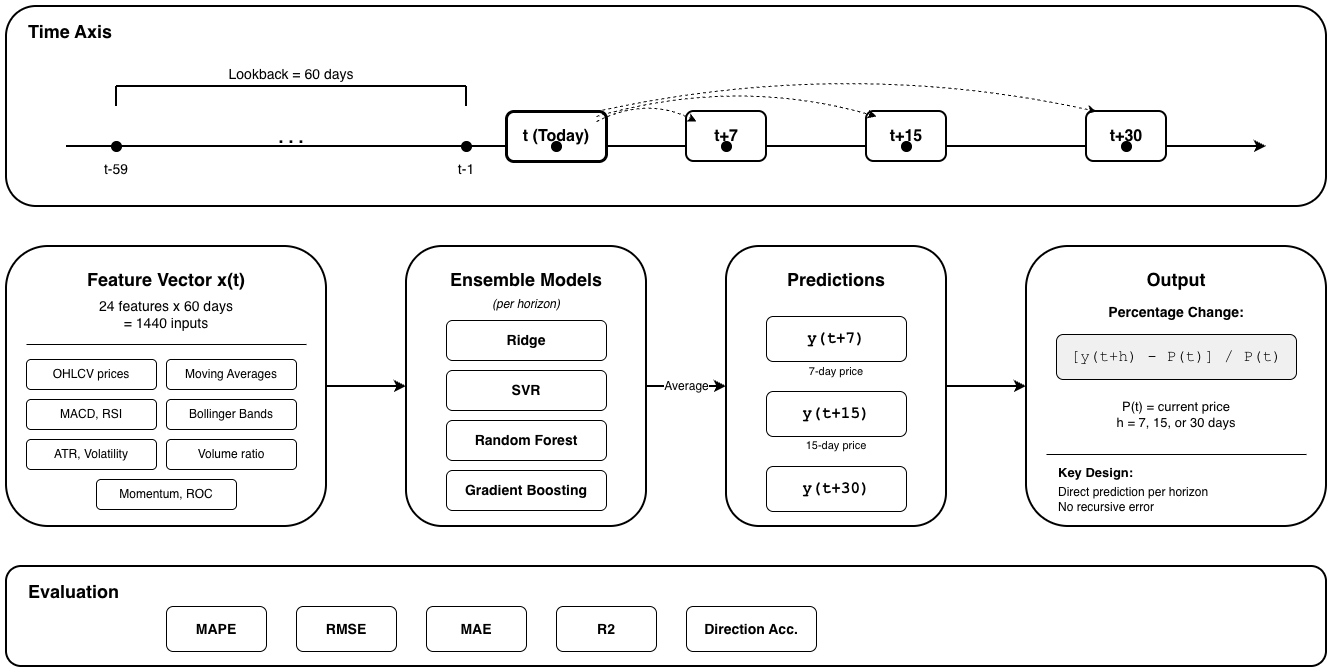

The diagram above was exported from draw.io. Its source (the exported page's mxGraphModel, read from the mxfile embedded in the PNG):
<mxGraphModel dx="1188" dy="790" grid="1" gridSize="10" guides="1" tooltips="1" connect="1" arrows="1" fold="1" page="1" pageScale="1" pageWidth="1400" pageHeight="1000" math="0" shadow="0">
  <root>
    <mxCell id="0" />
    <mxCell id="1" parent="0" />
    <mxCell id="section1-box" parent="1" style="rounded=1;whiteSpace=wrap;html=1;fillColor=#ffffff;strokeColor=#000000;strokeWidth=2;" value="" vertex="1">
      <mxGeometry height="200" width="1320" x="40" y="40" as="geometry" />
    </mxCell>
    <mxCell id="section1-title" parent="1" style="text;html=1;strokeColor=none;fillColor=none;align=left;verticalAlign=middle;whiteSpace=wrap;rounded=0;fontSize=18;fontStyle=1;spacingLeft=10;" value="Time Axis" vertex="1">
      <mxGeometry height="30" width="150" x="50" y="50" as="geometry" />
    </mxCell>
    <mxCell id="time-axis" edge="1" parent="1" style="endArrow=classic;html=1;rounded=0;strokeWidth=2;strokeColor=#000000;" value="">
      <mxGeometry height="50" relative="1" width="50" as="geometry">
        <mxPoint x="100" y="180" as="sourcePoint" />
        <mxPoint x="1300" y="180" as="targetPoint" />
      </mxGeometry>
    </mxCell>
    <mxCell id="lookback-line1" edge="1" parent="1" style="endArrow=none;html=1;rounded=0;strokeWidth=2;strokeColor=#000000;" value="">
      <mxGeometry height="50" relative="1" width="50" as="geometry">
        <mxPoint x="150" y="140" as="sourcePoint" />
        <mxPoint x="150" y="120" as="targetPoint" />
      </mxGeometry>
    </mxCell>
    <mxCell id="lookback-line2" edge="1" parent="1" style="endArrow=none;html=1;rounded=0;strokeWidth=2;strokeColor=#000000;" value="">
      <mxGeometry height="50" relative="1" width="50" as="geometry">
        <mxPoint x="150" y="120" as="sourcePoint" />
        <mxPoint x="500" y="120" as="targetPoint" />
      </mxGeometry>
    </mxCell>
    <mxCell id="lookback-line3" edge="1" parent="1" style="endArrow=none;html=1;rounded=0;strokeWidth=2;strokeColor=#000000;" value="">
      <mxGeometry height="50" relative="1" width="50" as="geometry">
        <mxPoint x="500" y="140" as="sourcePoint" />
        <mxPoint x="500" y="120" as="targetPoint" />
      </mxGeometry>
    </mxCell>
    <mxCell id="lookback-label" parent="1" style="text;html=1;strokeColor=none;fillColor=none;align=center;verticalAlign=middle;whiteSpace=wrap;rounded=0;fontSize=14;fontStyle=0;" value="Lookback = 60 days" vertex="1">
      <mxGeometry height="25" width="170" x="240" y="95" as="geometry" />
    </mxCell>
    <mxCell id="t-59-dot" parent="1" style="ellipse;whiteSpace=wrap;html=1;aspect=fixed;fillColor=#000000;strokeColor=#000000;" value="" vertex="1">
      <mxGeometry height="10" width="10" x="145" y="175" as="geometry" />
    </mxCell>
    <mxCell id="t-59-label" parent="1" style="text;html=1;strokeColor=none;fillColor=none;align=center;verticalAlign=middle;whiteSpace=wrap;rounded=0;fontSize=14;" value="t-59" vertex="1">
      <mxGeometry height="25" width="50" x="125" y="190" as="geometry" />
    </mxCell>
    <mxCell id="dots" parent="1" style="text;html=1;strokeColor=none;fillColor=none;align=center;verticalAlign=middle;whiteSpace=wrap;rounded=0;fontSize=18;fontStyle=1;" value=". . ." vertex="1">
      <mxGeometry height="30" width="50" x="300" y="155" as="geometry" />
    </mxCell>
    <mxCell id="t-1-dot" parent="1" style="ellipse;whiteSpace=wrap;html=1;aspect=fixed;fillColor=#000000;strokeColor=#000000;" value="" vertex="1">
      <mxGeometry height="10" width="10" x="495" y="175" as="geometry" />
    </mxCell>
    <mxCell id="t-1-label" parent="1" style="text;html=1;strokeColor=none;fillColor=none;align=center;verticalAlign=middle;whiteSpace=wrap;rounded=0;fontSize=14;" value="t-1" vertex="1">
      <mxGeometry height="25" width="50" x="475" y="190" as="geometry" />
    </mxCell>
    <mxCell id="today-box" parent="1" style="rounded=1;whiteSpace=wrap;html=1;fillColor=#ffffff;strokeColor=#000000;strokeWidth=3;fontSize=16;fontStyle=1;" value="t (Today)" vertex="1">
      <mxGeometry height="50" width="100" x="540" y="145" as="geometry" />
    </mxCell>
    <mxCell id="today-dot" parent="1" style="ellipse;whiteSpace=wrap;html=1;aspect=fixed;fillColor=#000000;strokeColor=#000000;" value="" vertex="1">
      <mxGeometry height="10" width="10" x="585" y="175" as="geometry" />
    </mxCell>
    <mxCell id="t7-box" parent="1" style="rounded=1;whiteSpace=wrap;html=1;fillColor=#ffffff;strokeColor=#000000;strokeWidth=2;fontSize=16;fontStyle=1;" value="t+7" vertex="1">
      <mxGeometry height="50" width="80" x="720" y="145" as="geometry" />
    </mxCell>
    <mxCell id="t7-dot" parent="1" style="ellipse;whiteSpace=wrap;html=1;aspect=fixed;fillColor=#000000;strokeColor=#000000;" value="" vertex="1">
      <mxGeometry height="10" width="10" x="755" y="175" as="geometry" />
    </mxCell>
    <mxCell id="t15-box" parent="1" style="rounded=1;whiteSpace=wrap;html=1;fillColor=#ffffff;strokeColor=#000000;strokeWidth=2;fontSize=16;fontStyle=1;" value="t+15" vertex="1">
      <mxGeometry height="50" width="80" x="900" y="145" as="geometry" />
    </mxCell>
    <mxCell id="t15-dot" parent="1" style="ellipse;whiteSpace=wrap;html=1;aspect=fixed;fillColor=#000000;strokeColor=#000000;" value="" vertex="1">
      <mxGeometry height="10" width="10" x="935" y="175" as="geometry" />
    </mxCell>
    <mxCell id="t30-box" parent="1" style="rounded=1;whiteSpace=wrap;html=1;fillColor=#ffffff;strokeColor=#000000;strokeWidth=2;fontSize=16;fontStyle=1;" value="t+30" vertex="1">
      <mxGeometry height="50" width="80" x="1120" y="145" as="geometry" />
    </mxCell>
    <mxCell id="t30-dot" parent="1" style="ellipse;whiteSpace=wrap;html=1;aspect=fixed;fillColor=#000000;strokeColor=#000000;" value="" vertex="1">
      <mxGeometry height="10" width="10" x="1155" y="175" as="geometry" />
    </mxCell>
    <mxCell id="arrow-t-7" edge="1" parent="1" style="endArrow=classic;html=1;rounded=1;strokeWidth=1;strokeColor=#000000;dashed=1;curved=1;" value="">
      <mxGeometry height="50" relative="1" width="50" as="geometry">
        <Array as="points">
          <mxPoint x="680" y="130" />
        </Array>
        <mxPoint x="630" y="155" as="sourcePoint" />
        <mxPoint x="730" y="155" as="targetPoint" />
      </mxGeometry>
    </mxCell>
    <mxCell id="arrow-t-15" edge="1" parent="1" style="endArrow=classic;html=1;rounded=1;strokeWidth=1;strokeColor=#000000;dashed=1;curved=1;" value="">
      <mxGeometry height="50" relative="1" width="50" as="geometry">
        <Array as="points">
          <mxPoint x="770" y="110" />
        </Array>
        <mxPoint x="630" y="150" as="sourcePoint" />
        <mxPoint x="910" y="150" as="targetPoint" />
      </mxGeometry>
    </mxCell>
    <mxCell id="arrow-t-30" edge="1" parent="1" style="endArrow=classic;html=1;rounded=1;strokeWidth=1;strokeColor=#000000;dashed=1;curved=1;" value="">
      <mxGeometry height="50" relative="1" width="50" as="geometry">
        <Array as="points">
          <mxPoint x="880" y="90" />
        </Array>
        <mxPoint x="630" y="145" as="sourcePoint" />
        <mxPoint x="1130" y="145" as="targetPoint" />
      </mxGeometry>
    </mxCell>
    <mxCell id="feature-box" parent="1" style="rounded=1;whiteSpace=wrap;html=1;fillColor=#ffffff;strokeColor=#000000;strokeWidth=2;" value="" vertex="1">
      <mxGeometry height="280" width="320" x="40" y="280" as="geometry" />
    </mxCell>
    <mxCell id="feature-title" parent="1" style="text;html=1;strokeColor=none;fillColor=none;align=center;verticalAlign=middle;whiteSpace=wrap;rounded=0;fontSize=18;fontStyle=1;" value="Feature Vector x(t)" vertex="1">
      <mxGeometry height="35" width="240" x="80" y="295" as="geometry" />
    </mxCell>
    <mxCell id="feature-dim" parent="1" style="text;html=1;strokeColor=none;fillColor=none;align=center;verticalAlign=middle;whiteSpace=wrap;rounded=0;fontSize=14;" value="24 features x 60 days&lt;br&gt;= 1440 inputs" vertex="1">
      <mxGeometry height="40" width="200" x="100" y="328" as="geometry" />
    </mxCell>
    <mxCell id="feature-sep" parent="1" style="line;strokeWidth=1;fillColor=none;align=left;verticalAlign=middle;spacingTop=-1;spacingLeft=3;spacingRight=3;rotatable=0;labelPosition=right;points=[];portConstraint=eastwest;strokeColor=#000000;" value="" vertex="1">
      <mxGeometry height="10" width="280" x="60" y="373" as="geometry" />
    </mxCell>
    <mxCell id="f1" parent="1" style="rounded=1;whiteSpace=wrap;html=1;fillColor=#ffffff;strokeColor=#000000;fontSize=12;" value="OHLCV prices" vertex="1">
      <mxGeometry height="30" width="130" x="60" y="393" as="geometry" />
    </mxCell>
    <mxCell id="f2" parent="1" style="rounded=1;whiteSpace=wrap;html=1;fillColor=#ffffff;strokeColor=#000000;fontSize=12;" value="Moving Averages" vertex="1">
      <mxGeometry height="30" width="130" x="200" y="393" as="geometry" />
    </mxCell>
    <mxCell id="f3" parent="1" style="rounded=1;whiteSpace=wrap;html=1;fillColor=#ffffff;strokeColor=#000000;fontSize=12;" value="MACD, RSI" vertex="1">
      <mxGeometry height="30" width="130" x="60" y="433" as="geometry" />
    </mxCell>
    <mxCell id="f4" parent="1" style="rounded=1;whiteSpace=wrap;html=1;fillColor=#ffffff;strokeColor=#000000;fontSize=12;" value="Bollinger Bands" vertex="1">
      <mxGeometry height="30" width="130" x="200" y="433" as="geometry" />
    </mxCell>
    <mxCell id="f5" parent="1" style="rounded=1;whiteSpace=wrap;html=1;fillColor=#ffffff;strokeColor=#000000;fontSize=12;" value="ATR, Volatility" vertex="1">
      <mxGeometry height="30" width="130" x="60" y="473" as="geometry" />
    </mxCell>
    <mxCell id="f6" parent="1" style="rounded=1;whiteSpace=wrap;html=1;fillColor=#ffffff;strokeColor=#000000;fontSize=12;" value="Volume ratio" vertex="1">
      <mxGeometry height="30" width="130" x="200" y="473" as="geometry" />
    </mxCell>
    <mxCell id="f7" parent="1" style="rounded=1;whiteSpace=wrap;html=1;fillColor=#ffffff;strokeColor=#000000;fontSize=12;" value="Momentum, ROC" vertex="1">
      <mxGeometry height="30" width="140" x="130" y="513" as="geometry" />
    </mxCell>
    <mxCell id="models-box" parent="1" style="rounded=1;whiteSpace=wrap;html=1;fillColor=#ffffff;strokeColor=#000000;strokeWidth=2;" value="" vertex="1">
      <mxGeometry height="280" width="240" x="440" y="280" as="geometry" />
    </mxCell>
    <mxCell id="models-title" parent="1" style="text;html=1;strokeColor=none;fillColor=none;align=center;verticalAlign=middle;whiteSpace=wrap;rounded=0;fontSize=18;fontStyle=1;" value="Ensemble Models" vertex="1">
      <mxGeometry height="35" width="180" x="470" y="295" as="geometry" />
    </mxCell>
    <mxCell id="models-sub" parent="1" style="text;html=1;strokeColor=none;fillColor=none;align=center;verticalAlign=middle;whiteSpace=wrap;rounded=0;fontSize=12;fontStyle=2;" value="(per horizon)" vertex="1">
      <mxGeometry height="25" width="100" x="510" y="325" as="geometry" />
    </mxCell>
    <mxCell id="m1" parent="1" style="rounded=1;whiteSpace=wrap;html=1;fillColor=#ffffff;strokeColor=#000000;fontSize=14;fontStyle=1;" value="Ridge" vertex="1">
      <mxGeometry height="40" width="160" x="480" y="354" as="geometry" />
    </mxCell>
    <mxCell id="m2" parent="1" style="rounded=1;whiteSpace=wrap;html=1;fillColor=#ffffff;strokeColor=#000000;fontSize=14;fontStyle=1;" value="SVR" vertex="1">
      <mxGeometry height="40" width="160" x="480" y="404" as="geometry" />
    </mxCell>
    <mxCell id="m3" parent="1" style="rounded=1;whiteSpace=wrap;html=1;fillColor=#ffffff;strokeColor=#000000;fontSize=14;fontStyle=1;" value="Random Forest" vertex="1">
      <mxGeometry height="40" width="160" x="480" y="454" as="geometry" />
    </mxCell>
    <mxCell id="m4" parent="1" style="rounded=1;whiteSpace=wrap;html=1;fillColor=#ffffff;strokeColor=#000000;fontSize=14;fontStyle=1;" value="Gradient Boosting" vertex="1">
      <mxGeometry height="40" width="160" x="480" y="504" as="geometry" />
    </mxCell>
    <mxCell id="arrow-f-m" edge="1" parent="1" style="endArrow=classic;html=1;rounded=0;strokeWidth=2;strokeColor=#000000;" value="">
      <mxGeometry height="50" relative="1" width="50" as="geometry">
        <mxPoint x="360" y="420" as="sourcePoint" />
        <mxPoint x="440" y="420" as="targetPoint" />
      </mxGeometry>
    </mxCell>
    <mxCell id="pred-box" parent="1" style="rounded=1;whiteSpace=wrap;html=1;fillColor=#ffffff;strokeColor=#000000;strokeWidth=2;" value="" vertex="1">
      <mxGeometry height="280" width="220" x="760" y="280" as="geometry" />
    </mxCell>
    <mxCell id="pred-title" parent="1" style="text;html=1;strokeColor=none;fillColor=none;align=center;verticalAlign=middle;whiteSpace=wrap;rounded=0;fontSize=18;fontStyle=1;" value="Predictions" vertex="1">
      <mxGeometry height="35" width="120" x="810" y="295" as="geometry" />
    </mxCell>
    <mxCell id="p1" parent="1" style="rounded=1;whiteSpace=wrap;html=1;fillColor=#ffffff;strokeColor=#000000;fontSize=16;fontStyle=1;fontFamily=Courier New;" value="y(t+7)" vertex="1">
      <mxGeometry height="45" width="140" x="800" y="350" as="geometry" />
    </mxCell>
    <mxCell id="p1-sub" parent="1" style="text;html=1;strokeColor=none;fillColor=none;align=center;verticalAlign=middle;whiteSpace=wrap;rounded=0;fontSize=11;" value="7-day price" vertex="1">
      <mxGeometry height="20" width="140" x="800" y="395" as="geometry" />
    </mxCell>
    <mxCell id="p2" parent="1" style="rounded=1;whiteSpace=wrap;html=1;fillColor=#ffffff;strokeColor=#000000;fontSize=16;fontStyle=1;fontFamily=Courier New;" value="y(t+15)" vertex="1">
      <mxGeometry height="45" width="140" x="800" y="425" as="geometry" />
    </mxCell>
    <mxCell id="p2-sub" parent="1" style="text;html=1;strokeColor=none;fillColor=none;align=center;verticalAlign=middle;whiteSpace=wrap;rounded=0;fontSize=11;" value="15-day price" vertex="1">
      <mxGeometry height="20" width="140" x="800" y="469" as="geometry" />
    </mxCell>
    <mxCell id="p3" parent="1" style="rounded=1;whiteSpace=wrap;html=1;fillColor=#ffffff;strokeColor=#000000;fontSize=16;fontStyle=1;fontFamily=Courier New;" value="y(t+30)" vertex="1">
      <mxGeometry height="45" width="140" x="800" y="500" as="geometry" />
    </mxCell>
    <mxCell id="arrow-m-p" edge="1" parent="1" style="endArrow=classic;html=1;rounded=0;strokeWidth=2;strokeColor=#000000;labelBackgroundColor=#ffffff;fontSize=12;" value="Average">
      <mxGeometry height="50" relative="1" width="50" as="geometry">
        <mxPoint x="680" y="420" as="sourcePoint" />
        <mxPoint x="760" y="420" as="targetPoint" />
      </mxGeometry>
    </mxCell>
    <mxCell id="output-box" parent="1" style="rounded=1;whiteSpace=wrap;html=1;fillColor=#ffffff;strokeColor=#000000;strokeWidth=2;" value="" vertex="1">
      <mxGeometry height="280" width="300" x="1060" y="280" as="geometry" />
    </mxCell>
    <mxCell id="output-title" parent="1" style="text;html=1;strokeColor=none;fillColor=none;align=center;verticalAlign=middle;whiteSpace=wrap;rounded=0;fontSize=18;fontStyle=1;" value="Output" vertex="1">
      <mxGeometry height="35" width="100" x="1160" y="295" as="geometry" />
    </mxCell>
    <mxCell id="formula-title" parent="1" style="text;html=1;strokeColor=none;fillColor=none;align=center;verticalAlign=middle;whiteSpace=wrap;rounded=0;fontSize=14;fontStyle=1;" value="Percentage Change:" vertex="1">
      <mxGeometry height="25" width="200" x="1110" y="333" as="geometry" />
    </mxCell>
    <mxCell id="formula" parent="1" style="rounded=1;whiteSpace=wrap;html=1;fillColor=#f0f0f0;strokeColor=#000000;fontSize=16;fontFamily=Courier New;" value="[y(t+h) - P(t)] / P(t)" vertex="1">
      <mxGeometry height="45" width="240" x="1090" y="368" as="geometry" />
    </mxCell>
    <mxCell id="where" parent="1" style="text;html=1;strokeColor=none;fillColor=none;align=center;verticalAlign=middle;whiteSpace=wrap;rounded=0;fontSize=13;" value="P(t) = current price&#10;h = 7, 15, or 30 days" vertex="1">
      <mxGeometry height="50" width="180" x="1120" y="423" as="geometry" />
    </mxCell>
    <mxCell id="output-sep" parent="1" style="line;strokeWidth=1;fillColor=none;align=left;verticalAlign=middle;spacingTop=-1;spacingLeft=3;spacingRight=3;rotatable=0;labelPosition=right;points=[];portConstraint=eastwest;strokeColor=#000000;" value="" vertex="1">
      <mxGeometry height="10" width="260" x="1080" y="483" as="geometry" />
    </mxCell>
    <mxCell id="key-title" parent="1" style="text;html=1;strokeColor=none;fillColor=none;align=left;verticalAlign=middle;whiteSpace=wrap;rounded=0;fontSize=13;fontStyle=1;spacingLeft=10;" value="Key Design:" vertex="1">
      <mxGeometry height="25" width="100" x="1080" y="493" as="geometry" />
    </mxCell>
    <mxCell id="key-text" parent="1" style="text;html=1;strokeColor=none;fillColor=none;align=left;verticalAlign=middle;whiteSpace=wrap;rounded=0;fontSize=12;spacingLeft=10;" value="Direct prediction per horizon&#10;No recursive error" vertex="1">
      <mxGeometry height="40" width="250" x="1080" y="513" as="geometry" />
    </mxCell>
    <mxCell id="arrow-p-o" edge="1" parent="1" style="endArrow=classic;html=1;rounded=0;strokeWidth=2;strokeColor=#000000;" value="">
      <mxGeometry height="50" relative="1" width="50" as="geometry">
        <mxPoint x="980" y="420" as="sourcePoint" />
        <mxPoint x="1060" y="420" as="targetPoint" />
      </mxGeometry>
    </mxCell>
    <mxCell id="eval-box" parent="1" style="rounded=1;whiteSpace=wrap;html=1;fillColor=#ffffff;strokeColor=#000000;strokeWidth=2;" value="" vertex="1">
      <mxGeometry height="100" width="1320" x="40" y="600" as="geometry" />
    </mxCell>
    <mxCell id="eval-title" parent="1" style="text;html=1;strokeColor=none;fillColor=none;align=left;verticalAlign=middle;whiteSpace=wrap;rounded=0;fontSize=18;fontStyle=1;spacingLeft=10;" value="Evaluation" vertex="1">
      <mxGeometry height="30" width="120" x="50" y="610" as="geometry" />
    </mxCell>
    <mxCell id="e1" parent="1" style="rounded=1;whiteSpace=wrap;html=1;fillColor=#ffffff;strokeColor=#000000;fontSize=14;fontStyle=1;" value="MAPE" vertex="1">
      <mxGeometry height="45" width="100" x="200" y="640" as="geometry" />
    </mxCell>
    <mxCell id="e2" parent="1" style="rounded=1;whiteSpace=wrap;html=1;fillColor=#ffffff;strokeColor=#000000;fontSize=14;fontStyle=1;" value="RMSE" vertex="1">
      <mxGeometry height="45" width="100" x="330" y="640" as="geometry" />
    </mxCell>
    <mxCell id="e3" parent="1" style="rounded=1;whiteSpace=wrap;html=1;fillColor=#ffffff;strokeColor=#000000;fontSize=14;fontStyle=1;" value="MAE" vertex="1">
      <mxGeometry height="45" width="100" x="460" y="640" as="geometry" />
    </mxCell>
    <mxCell id="e4" parent="1" style="rounded=1;whiteSpace=wrap;html=1;fillColor=#ffffff;strokeColor=#000000;fontSize=14;fontStyle=1;" value="R2" vertex="1">
      <mxGeometry height="45" width="100" x="590" y="640" as="geometry" />
    </mxCell>
    <mxCell id="e5" parent="1" style="rounded=1;whiteSpace=wrap;html=1;fillColor=#ffffff;strokeColor=#000000;fontSize=14;fontStyle=1;" value="Direction Acc." vertex="1">
      <mxGeometry height="45" width="130" x="720" y="640" as="geometry" />
    </mxCell>
  </root>
</mxGraphModel>